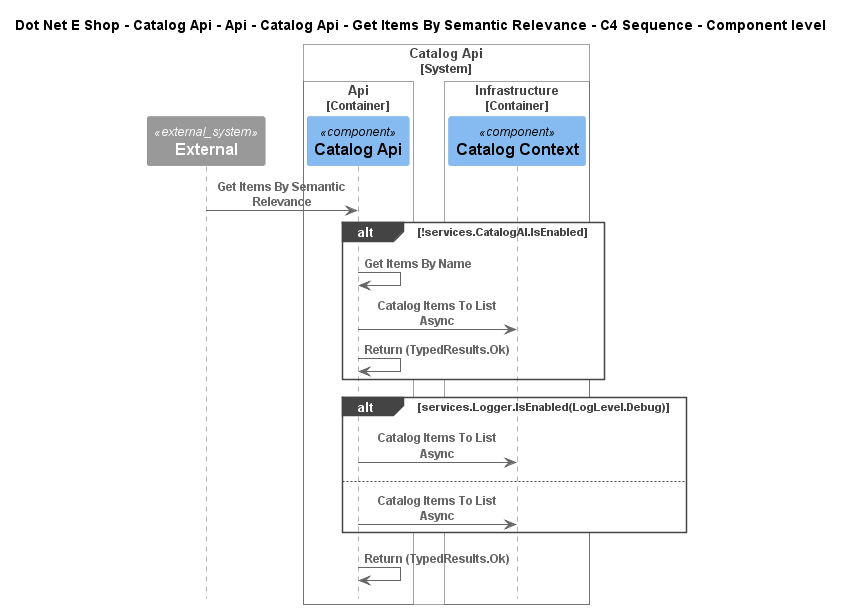

The diagram above was rendered by PlantUML. Its source (embedded in the PNG):
@startuml
!include ..\..\..\..\..\..\..\..\..\.c4s\C4_Sequence.puml

title Dot Net E Shop - Catalog Api - Api - Catalog Api - Get Items By Semantic Relevance - C4 Sequence - Component level

System_Ext(C4InterFlow.SoftwareSystems.ExternalSystem, "External", "")

System_Boundary(DotNetEShop.SoftwareSystems.CatalogApi, "Catalog Api")
    
Container_Boundary(DotNetEShop.SoftwareSystems.CatalogApi.Containers.Api, "Api")
    Component(DotNetEShop.SoftwareSystems.CatalogApi.Containers.Api.Components.CatalogApi, "Catalog Api", "", "")
Boundary_End()
    
Container_Boundary(DotNetEShop.SoftwareSystems.CatalogApi.Containers.Infrastructure, "Infrastructure")
    Component(DotNetEShop.SoftwareSystems.CatalogApi.Containers.Infrastructure.Components.CatalogContext, "Catalog Context", "", "")
Boundary_End()
Boundary_End()

Rel(C4InterFlow.SoftwareSystems.ExternalSystem, DotNetEShop.SoftwareSystems.CatalogApi.Containers.Api.Components.CatalogApi, "Get Items By Semantic Relevance")
alt !services.CatalogAI.IsEnabled
Rel(DotNetEShop.SoftwareSystems.CatalogApi.Containers.Api.Components.CatalogApi, DotNetEShop.SoftwareSystems.CatalogApi.Containers.Api.Components.CatalogApi, "Get Items By Name")
Rel(DotNetEShop.SoftwareSystems.CatalogApi.Containers.Api.Components.CatalogApi, DotNetEShop.SoftwareSystems.CatalogApi.Containers.Infrastructure.Components.CatalogContext, "Catalog Items To List Async")
Rel(DotNetEShop.SoftwareSystems.CatalogApi.Containers.Api.Components.CatalogApi, DotNetEShop.SoftwareSystems.CatalogApi.Containers.Api.Components.CatalogApi, "Return (TypedResults.Ok)")
end
alt services.Logger.IsEnabled(LogLevel.Debug)
Rel(DotNetEShop.SoftwareSystems.CatalogApi.Containers.Api.Components.CatalogApi, DotNetEShop.SoftwareSystems.CatalogApi.Containers.Infrastructure.Components.CatalogContext, "Catalog Items To List Async")
else 
Rel(DotNetEShop.SoftwareSystems.CatalogApi.Containers.Api.Components.CatalogApi, DotNetEShop.SoftwareSystems.CatalogApi.Containers.Infrastructure.Components.CatalogContext, "Catalog Items To List Async")
end
Rel(DotNetEShop.SoftwareSystems.CatalogApi.Containers.Api.Components.CatalogApi, DotNetEShop.SoftwareSystems.CatalogApi.Containers.Api.Components.CatalogApi, "Return (TypedResults.Ok)")


@enduml